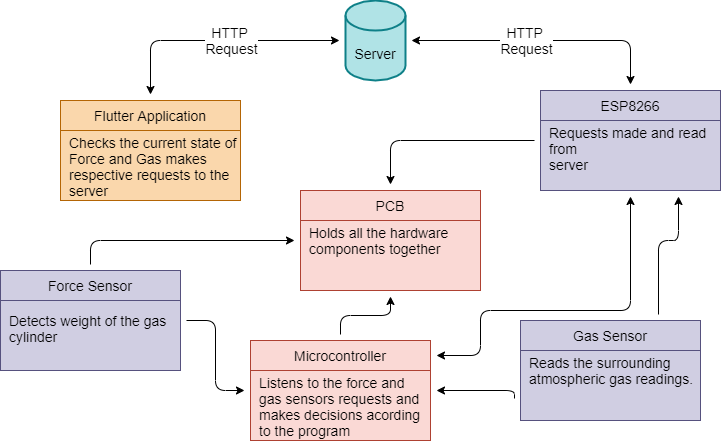

The diagram above was exported from draw.io. Its source (the exported page's mxGraphModel, read from the mxfile embedded in the PNG):
<mxGraphModel dx="1411" dy="431" grid="1" gridSize="10" guides="1" tooltips="1" connect="1" arrows="1" fold="1" page="1" pageScale="1" pageWidth="850" pageHeight="1100" math="0" shadow="0">
  <root>
    <mxCell id="0" />
    <mxCell id="1" parent="0" />
    <mxCell id="2" value="" style="group;fillColor=#f0a30a;strokeColor=#BD7000;fontColor=#000000;perimeterSpacing=6;fontSize=14;" vertex="1" connectable="0" parent="1">
      <mxGeometry x="-720" y="220" width="180" height="100" as="geometry" />
    </mxCell>
    <mxCell id="3" value="&lt;br style=&quot;font-size: 14px;&quot;&gt;&lt;br style=&quot;font-size: 14px;&quot;&gt;Checks the current state of Force and Gas makes respective requests to the server" style="rounded=0;whiteSpace=wrap;html=1;shadow=0;align=left;spacingLeft=7;fillColor=#fad7ac;strokeColor=#b46504;fontColor=#000000;fontSize=14;" vertex="1" parent="2">
      <mxGeometry width="180" height="100" as="geometry" />
    </mxCell>
    <mxCell id="4" value="Flutter Application" style="rounded=0;whiteSpace=wrap;html=1;shadow=0;fillColor=#fad7ac;strokeColor=#b46504;strokeWidth=1;fontColor=#000000;perimeterSpacing=6;fontSize=14;" vertex="1" parent="2">
      <mxGeometry width="180" height="30" as="geometry" />
    </mxCell>
    <mxCell id="5" value="Server" style="shape=cylinder3;whiteSpace=wrap;html=1;boundedLbl=1;backgroundOutline=1;size=15;shadow=0;align=center;fillColor=#b0e3e6;strokeWidth=2;perimeterSpacing=6;strokeColor=#0e8088;fontColor=#000000;fontSize=14;" vertex="1" parent="1">
      <mxGeometry x="-435" y="120" width="60" height="80" as="geometry" />
    </mxCell>
    <mxCell id="6" value="HTTP &lt;br style=&quot;font-size: 14px;&quot;&gt;Request" style="edgeStyle=orthogonalEdgeStyle;html=1;exitX=0.5;exitY=0;exitDx=0;exitDy=0;entryX=0;entryY=0.5;entryDx=0;entryDy=0;entryPerimeter=0;shadow=0;startArrow=classic;startFill=1;fontSize=14;" edge="1" parent="1" source="4" target="5">
      <mxGeometry x="0.1101" relative="1" as="geometry">
        <mxPoint as="offset" />
        <Array as="points">
          <mxPoint x="-630" y="160" />
        </Array>
      </mxGeometry>
    </mxCell>
    <mxCell id="7" value="" style="group;shadow=0;align=center;perimeterSpacing=6;fillColor=#d0cee2;strokeColor=#56517e;fontSize=14;" vertex="1" connectable="0" parent="1">
      <mxGeometry x="-240" y="210" width="180" height="100" as="geometry" />
    </mxCell>
    <mxCell id="8" value="&lt;br&gt;Requests made and read from&lt;br style=&quot;font-size: 14px&quot;&gt;server" style="rounded=0;whiteSpace=wrap;html=1;shadow=0;align=left;spacingLeft=7;fillColor=#d0cee2;strokeColor=#56517e;perimeterSpacing=6;fontColor=#000000;fontSize=14;" vertex="1" parent="7">
      <mxGeometry width="180" height="100" as="geometry" />
    </mxCell>
    <mxCell id="9" value="ESP8266" style="rounded=0;whiteSpace=wrap;html=1;shadow=0;fillColor=#d0cee2;strokeColor=#56517e;perimeterSpacing=6;fontColor=#000000;fontSize=14;" vertex="1" parent="7">
      <mxGeometry width="180" height="30" as="geometry" />
    </mxCell>
    <mxCell id="10" value="HTTP&amp;nbsp;&lt;br style=&quot;font-size: 14px;&quot;&gt;Request" style="edgeStyle=orthogonalEdgeStyle;html=1;exitX=0.5;exitY=0;exitDx=0;exitDy=0;shadow=0;startArrow=classic;startFill=1;entryX=1;entryY=0.5;entryDx=0;entryDy=0;entryPerimeter=0;fontSize=14;" edge="1" parent="1" source="9" target="5">
      <mxGeometry x="0.1246" relative="1" as="geometry">
        <mxPoint as="offset" />
        <Array as="points">
          <mxPoint x="-150" y="160" />
        </Array>
        <mxPoint x="-369" y="160" as="targetPoint" />
      </mxGeometry>
    </mxCell>
    <mxCell id="11" value="" style="group;shadow=0;align=center;perimeterSpacing=6;fontSize=14;" vertex="1" connectable="0" parent="1">
      <mxGeometry x="-530" y="460" width="180" height="100" as="geometry" />
    </mxCell>
    <mxCell id="12" value="&lt;div style=&quot;font-size: 14px;&quot;&gt;&lt;span style=&quot;font-size: 14px;&quot;&gt;&lt;br style=&quot;font-size: 14px;&quot;&gt;&lt;/span&gt;&lt;/div&gt;&lt;div style=&quot;font-size: 14px;&quot;&gt;&lt;span style=&quot;font-size: 14px;&quot;&gt;&lt;br style=&quot;font-size: 14px;&quot;&gt;&lt;/span&gt;&lt;/div&gt;&lt;div style=&quot;font-size: 14px;&quot;&gt;&lt;span style=&quot;font-size: 14px;&quot;&gt;Listens to the force and gas sensors requests and makes decisions acording to the program&lt;/span&gt;&lt;/div&gt;" style="rounded=0;whiteSpace=wrap;html=1;shadow=0;align=left;spacingLeft=7;fillColor=#fad9d5;strokeColor=#ae4132;fontColor=#000000;perimeterSpacing=6;fontSize=14;" vertex="1" parent="11">
      <mxGeometry width="180" height="100" as="geometry" />
    </mxCell>
    <mxCell id="13" value="Microcontroller" style="rounded=0;whiteSpace=wrap;html=1;shadow=0;fillColor=#fad9d5;strokeColor=#ae4132;fontColor=#000000;perimeterSpacing=6;fontSize=14;" vertex="1" parent="11">
      <mxGeometry width="180" height="30" as="geometry" />
    </mxCell>
    <mxCell id="14" value="" style="group;shadow=0;align=center;perimeterSpacing=6;fillColor=#d0cee2;strokeColor=#56517e;fontSize=14;" vertex="1" connectable="0" parent="1">
      <mxGeometry x="-780" y="390" width="180" height="100" as="geometry" />
    </mxCell>
    <mxCell id="15" value="&lt;br style=&quot;font-size: 14px;&quot;&gt;Detects weight of the gas cylinder" style="rounded=0;whiteSpace=wrap;html=1;shadow=0;align=left;spacingLeft=7;fillColor=#d0cee2;strokeColor=#56517e;perimeterSpacing=6;fontColor=#000000;fontSize=14;" vertex="1" parent="14">
      <mxGeometry width="180" height="100" as="geometry" />
    </mxCell>
    <mxCell id="16" value="Force Sensor" style="rounded=0;whiteSpace=wrap;html=1;shadow=0;fillColor=#d0cee2;strokeColor=#56517e;perimeterSpacing=6;fontColor=#000000;fontSize=14;" vertex="1" parent="14">
      <mxGeometry width="180" height="30" as="geometry" />
    </mxCell>
    <mxCell id="17" value="" style="group;shadow=0;align=center;fillColor=#fad9d5;strokeColor=#ae4132;perimeterSpacing=6;fontSize=14;" vertex="1" connectable="0" parent="1">
      <mxGeometry x="-480" y="310" width="180" height="100" as="geometry" />
    </mxCell>
    <mxCell id="18" value="Holds all the hardware components together" style="rounded=0;whiteSpace=wrap;html=1;shadow=0;align=left;spacingLeft=7;fillColor=#fad9d5;strokeColor=#ae4132;fontColor=#000000;perimeterSpacing=6;fontSize=14;" vertex="1" parent="17">
      <mxGeometry width="180" height="100" as="geometry" />
    </mxCell>
    <mxCell id="19" value="PCB" style="rounded=0;whiteSpace=wrap;html=1;shadow=0;fillColor=#fad9d5;strokeColor=#ae4132;fontColor=#000000;perimeterSpacing=6;fontSize=14;" vertex="1" parent="17">
      <mxGeometry width="180" height="30" as="geometry" />
    </mxCell>
    <mxCell id="20" style="edgeStyle=orthogonalEdgeStyle;html=1;exitX=0;exitY=0.5;exitDx=0;exitDy=0;entryX=0.5;entryY=0;entryDx=0;entryDy=0;shadow=0;startArrow=none;startFill=0;fontSize=14;" edge="1" parent="1" source="8" target="19">
      <mxGeometry relative="1" as="geometry">
        <Array as="points">
          <mxPoint x="-390" y="260" />
        </Array>
      </mxGeometry>
    </mxCell>
    <mxCell id="21" style="edgeStyle=orthogonalEdgeStyle;html=1;exitX=0.5;exitY=1;exitDx=0;exitDy=0;entryX=1;entryY=0.5;entryDx=0;entryDy=0;shadow=0;startArrow=classic;startFill=1;fontSize=14;" edge="1" parent="1" source="8" target="13">
      <mxGeometry relative="1" as="geometry">
        <Array as="points">
          <mxPoint x="-150" y="430" />
          <mxPoint x="-300" y="430" />
          <mxPoint x="-300" y="475" />
        </Array>
      </mxGeometry>
    </mxCell>
    <mxCell id="22" style="edgeStyle=orthogonalEdgeStyle;html=1;exitX=1;exitY=0.5;exitDx=0;exitDy=0;entryX=0;entryY=0.5;entryDx=0;entryDy=0;shadow=0;startArrow=none;startFill=0;fontSize=14;" edge="1" parent="1" source="15" target="12">
      <mxGeometry relative="1" as="geometry" />
    </mxCell>
    <mxCell id="23" style="edgeStyle=orthogonalEdgeStyle;html=1;exitX=0.5;exitY=0;exitDx=0;exitDy=0;shadow=0;startArrow=none;startFill=0;fontSize=14;" edge="1" parent="1" source="13" target="18">
      <mxGeometry relative="1" as="geometry" />
    </mxCell>
    <mxCell id="24" style="edgeStyle=orthogonalEdgeStyle;html=1;exitX=0.5;exitY=0;exitDx=0;exitDy=0;entryX=0;entryY=0.5;entryDx=0;entryDy=0;shadow=0;startArrow=none;startFill=0;fontSize=14;" edge="1" parent="1" source="16" target="18">
      <mxGeometry relative="1" as="geometry">
        <Array as="points">
          <mxPoint x="-690" y="360" />
        </Array>
      </mxGeometry>
    </mxCell>
    <mxCell id="25" value="" style="group;shadow=0;align=center;perimeterSpacing=6;fillColor=#d0cee2;strokeColor=#56517e;fontSize=14;" vertex="1" connectable="0" parent="1">
      <mxGeometry x="-260" y="440" width="180" height="100" as="geometry" />
    </mxCell>
    <mxCell id="26" value="Reads the surrounding atmospheric gas readings.&amp;nbsp;" style="rounded=0;whiteSpace=wrap;html=1;shadow=0;align=left;spacingLeft=7;fillColor=#d0cee2;strokeColor=#56517e;perimeterSpacing=6;fontColor=#000000;fontSize=14;" vertex="1" parent="25">
      <mxGeometry width="180" height="100" as="geometry" />
    </mxCell>
    <mxCell id="27" value="Gas Sensor" style="rounded=0;whiteSpace=wrap;html=1;shadow=0;fillColor=#d0cee2;strokeColor=#56517e;perimeterSpacing=6;fontColor=#000000;fontSize=14;" vertex="1" parent="25">
      <mxGeometry width="180" height="30" as="geometry" />
    </mxCell>
    <mxCell id="28" style="edgeStyle=orthogonalEdgeStyle;html=1;exitX=0;exitY=0.75;exitDx=0;exitDy=0;entryX=1;entryY=0.5;entryDx=0;entryDy=0;fontSize=14;shadow=0;" edge="1" parent="1" source="26" target="12">
      <mxGeometry relative="1" as="geometry">
        <Array as="points">
          <mxPoint x="-266" y="510" />
        </Array>
      </mxGeometry>
    </mxCell>
    <mxCell id="29" style="edgeStyle=orthogonalEdgeStyle;html=1;exitX=0.75;exitY=0;exitDx=0;exitDy=0;entryX=0.75;entryY=1;entryDx=0;entryDy=0;fontColor=#000000;fontSize=14;shadow=0;" edge="1" parent="1" source="27" target="8">
      <mxGeometry relative="1" as="geometry">
        <Array as="points">
          <mxPoint x="-122" y="360" />
          <mxPoint x="-102" y="360" />
        </Array>
      </mxGeometry>
    </mxCell>
  </root>
</mxGraphModel>